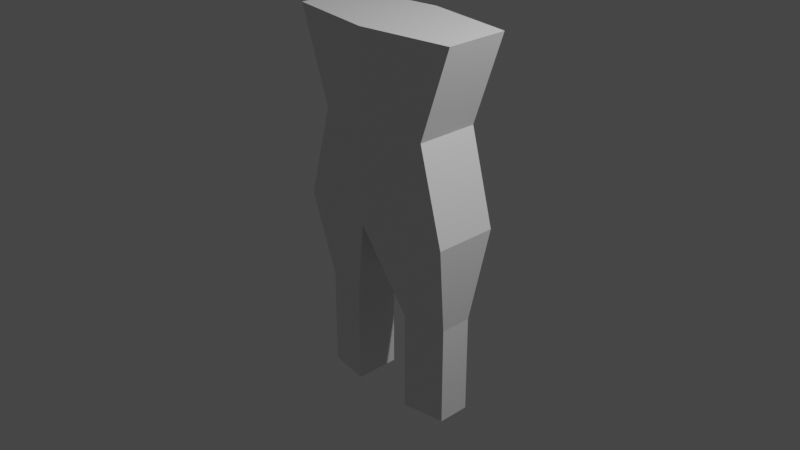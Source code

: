 # Source: basic_human_figure.blend  (saved by Blender 3.2.14; exported with 4.5.12 LTS)
import bpy
from mathutils import Matrix  # noqa: F401  (used for matrix-valued properties, if any)

bpy.ops.wm.read_factory_settings(use_empty=True)
scene = bpy.context.scene
scene.name = 'Scene'

# ---- collections
col_collection = bpy.data.collections.new('Collection'); scene.collection.children.link(col_collection)

# ---- materials (node trees are filled in below, after node groups)
mat_material = bpy.data.materials.new('Material')
mat_material.alpha_threshold = 0.0
mat_material.use_transparent_shadow = False
mat_material.line_color = (0.0, 0.0, 0.0, 1.0)

# ---- material node trees
mat_material.use_nodes = True; mat_material.node_tree.nodes.clear()
_N = mat_material.node_tree.nodes; _L = mat_material.node_tree.links
n0 = _N.new('ShaderNodeOutputMaterial'); n0.name = 'Material Output'; n0.location = (300, 300)
n1 = _N.new('ShaderNodeBsdfPrincipled'); n1.name = 'Principled BSDF'; n1.location = (10, 300)
n1.distribution = 'GGX'
n1.subsurface_method = 'RANDOM_WALK_SKIN'
n1.inputs[2].default_value = 0.4
n1.inputs[3].default_value = 1.45
n1.inputs[27].default_value = (0.0, 0.0, 0.0, 1.0)
n1.inputs[28].default_value = 1.0
_L.new(n1.outputs[0], n0.inputs[0])
n0.is_active_output = True

# ---- world
world_world = bpy.data.worlds.new('World'); scene.world = world_world
world_world.use_nodes = True; world_world.node_tree.nodes.clear()
_N = world_world.node_tree.nodes; _L = world_world.node_tree.links
n0 = _N.new('ShaderNodeOutputWorld'); n0.name = 'World Output'; n0.location = (300, 300)
n1 = _N.new('ShaderNodeBackground'); n1.name = 'Background'; n1.location = (10, 300)
n1.inputs[0].default_value = (0.05088, 0.05088, 0.05088, 1.0)
_L.new(n1.outputs[0], n0.inputs[0])
n0.is_active_output = True
world_world.color = (0.05088, 0.05088, 0.05088)
world_world.use_sun_shadow = False
world_world.sun_shadow_jitter_overblur = 0.0

# ---- cameras
cam_camera = bpy.data.cameras.new('Camera')
cam_camera.clip_end = 100.0
cam_camera.ortho_scale = 7.314

# ---- lights
light_light = bpy.data.lights.new('Light', 'POINT')
light_light.transmission_factor = 0.0
light_light.energy = 1000.0
light_light.shadow_soft_size = 0.1
light_light.shadow_maximum_resolution = 0.006
light_light.use_absolute_resolution = True

# ---- meshes
me_cube = bpy.data.meshes.new('Cube')
me_cube.from_pydata([(1.0, 1.0, -0.01031), (0.6556, 1.0, -1.0), (1.0, -1.0, -0.01031), (0.6556, -1.0, -1.0), (0.0, 1.417, -1.0), (0.0, -1.417, -0.01031), (0.0, -1.417, -1.0), (0.0, 1.417, -0.01031), (0.9311, 1.0, -2.01), (0.9311, -1.0, -2.01), (0.0, 1.417, -2.01), (0.0, -1.417, -2.01), (0.3515, -0.7208, -3.004), (0.8252, -0.5087, -3.004), (0.8252, 0.5087, -3.004), (0.3515, 0.7208, -3.004), (0.3515, -0.7208, -4.092), (0.8252, -0.5087, -4.092), (0.8252, 0.5087, -4.092), (0.3515, 0.7208, -4.092)], [], [(1, 3, 9, 8), (1, 0, 2, 3), (4, 7, 0, 1), (3, 2, 5, 6), (0, 7, 5, 2), (10, 8, 14, 15), (3, 6, 11, 9), (4, 1, 8, 10), (12, 15, 19, 16), (9, 11, 12, 13), (11, 10, 15, 12), (8, 9, 13, 14), (19, 18, 17, 16), (14, 13, 17, 18), (15, 14, 18, 19), (13, 12, 16, 17)])
_uv = me_cube.uv_layers.new(name='UVMap')
_uv.uv.foreach_set('vector', [0.375, 0.5, 0.375, 0.75, 0.375, 0.75, 0.375, 0.5, 0.375, 0.5, 0.625, 0.5, 0.625, 0.75, 0.375, 0.75, 0.375, 0.375, 0.625, 0.375, 0.625, 0.5, 0.375, 0.5, 0.375, 0.75, 0.625, 0.75, 0.625, 0.875, 0.375, 0.875, 0.625, 0.5, 0.75, 0.5, 0.75, 0.75, 0.625, 0.75, 0.375, 0.375, 0.375, 0.5, 0.375, 0.5, 0.375, 0.375, 0.375, 0.75, 0.375, 0.875, 0.375, 0.875, 0.375, 0.75, 0.375, 0.375, 0.375, 0.5, 0.375, 0.5, 0.375, 0.375, 0.0, 0.0, 0.0, 0.0, 0.0, 0.0, 0.0, 0.0, 0.375, 0.75, 0.375, 0.875, 0.375, 0.875, 0.375, 0.75, 0.0, 0.0, 0.0, 0.0, 0.0, 0.0, 0.0, 0.0, 0.375, 0.5, 0.375, 0.75, 0.375, 0.75, 0.375, 0.5, 0.25, 0.5, 0.375, 0.5, 0.375, 0.75, 0.25, 0.75, 0.375, 0.5, 0.375, 0.75, 0.375, 0.75, 0.375, 0.5, 0.375, 0.375, 0.375, 0.5, 0.375, 0.5, 0.375, 0.375, 0.375, 0.75, 0.375, 0.875, 0.375, 0.875, 0.375, 0.75])
me_cube.materials.append(mat_material)
me_cube.use_mirror_vertex_groups = False
me_cube.update()

# ---- objects
ob_cube = bpy.data.objects.new('Cube', me_cube)
ob_light = bpy.data.objects.new('Light', light_light)
ob_camera = bpy.data.objects.new('Camera', cam_camera)

# ---- transforms, parenting, visibility, modifiers, constraints
ob_cube.location = (0.0, 0.0, 2.112)
ob_cube.scale = (1.0, 0.3477, 1.0)
ob_cube.lock_rotations_4d = False
ob_cube.empty_display_type = 'ARROWS'
ob_cube.lineart.crease_threshold = 0.0
_m = ob_cube.modifiers.new('Mirror', 'MIRROR')
ob_light.location = (4.076, 1.005, 5.904)
ob_light.rotation_euler = (0.6503, 0.05522, 1.866)
ob_light.lock_rotations_4d = False
ob_light.empty_display_type = 'ARROWS'
ob_light.color = (0.0, 0.0, 0.0, 0.0)
ob_light.lineart.crease_threshold = 0.0
ob_camera.location = (7.359, -6.926, 4.958)
ob_camera.rotation_euler = (1.109, 0.0, 0.8149)
ob_camera.lock_rotations_4d = False
ob_camera.empty_display_type = 'ARROWS'
ob_camera.color = (0.0, 0.0, 0.0, 0.0)
ob_camera.display_type = 'WIRE'
ob_camera.lineart.crease_threshold = 0.0

# ---- collection membership
col_collection.objects.link(ob_cube)
col_collection.objects.link(ob_light)
col_collection.objects.link(ob_camera)

# ---- scene / render settings (as saved in the file)
scene.camera = ob_camera
scene.frame_start = 1; scene.frame_end = 250; scene.frame_set(1)
scene.render.engine = 'BLENDER_EEVEE_NEXT'
scene.cycles.sampling_pattern = 'TABULATED_SOBOL'
scene.cycles.use_light_tree = False
scene.view_settings.view_transform = 'Filmic'
bpy.context.view_layer.update()
